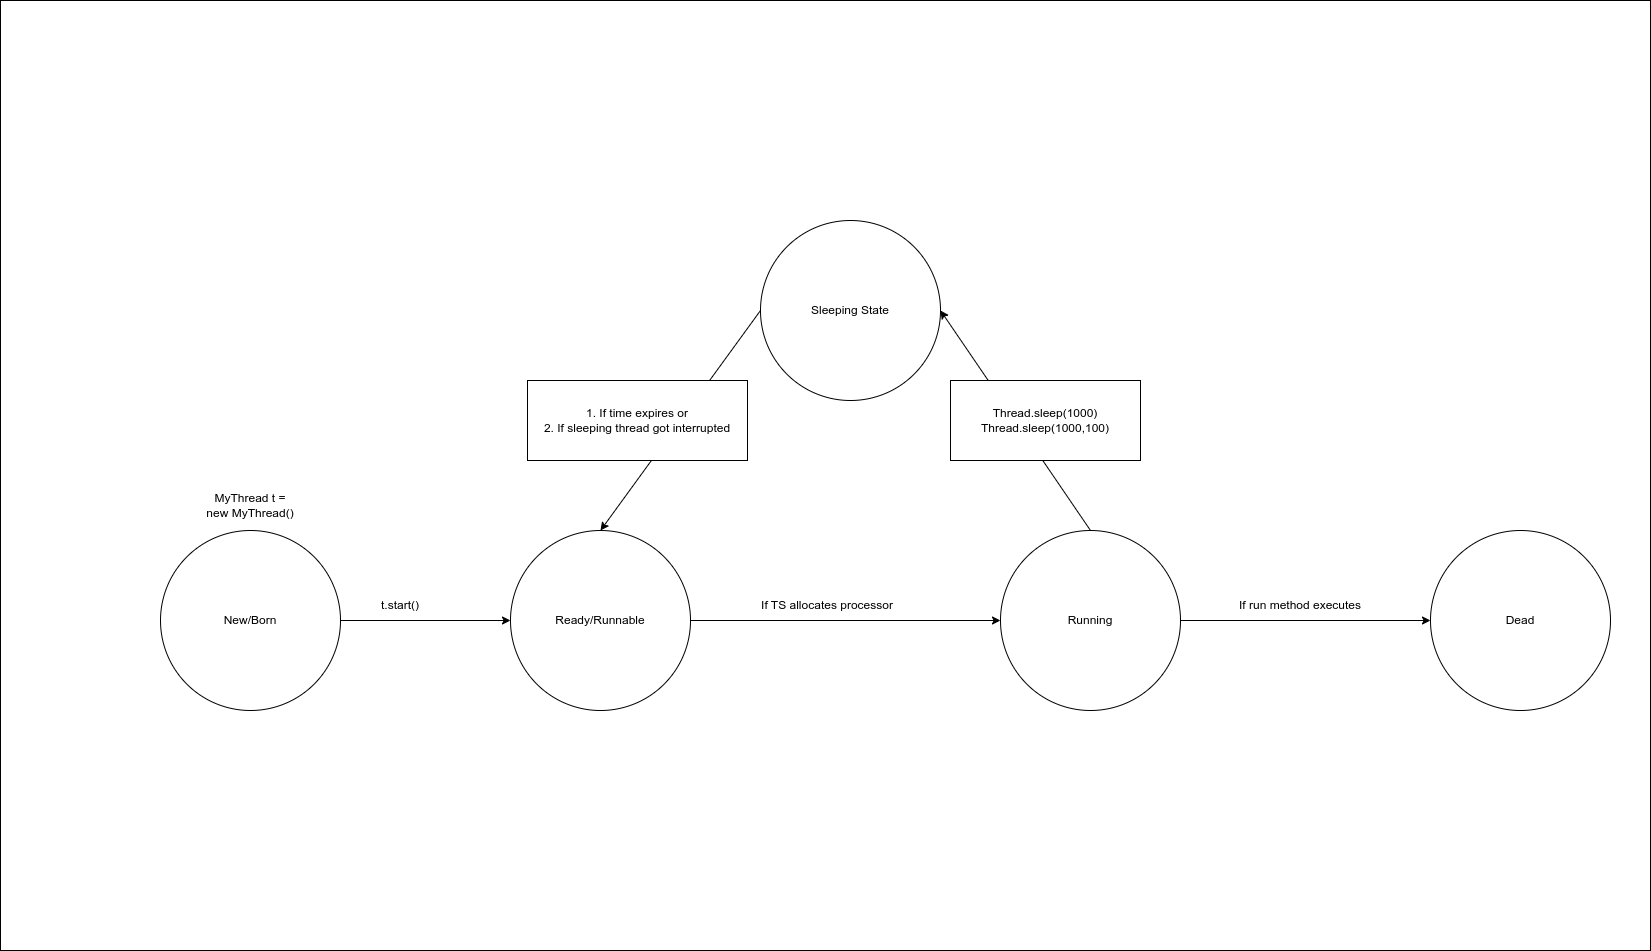

The diagram above was exported from draw.io. Its source (the exported page's mxGraphModel, read from the mxfile embedded in the PNG):
<mxGraphModel dx="1364" dy="793" grid="1" gridSize="10" guides="1" tooltips="1" connect="1" arrows="1" fold="1" page="1" pageScale="1" pageWidth="1654" pageHeight="2336" math="0" shadow="0">
  <root>
    <mxCell id="0" />
    <mxCell id="1" parent="0" />
    <mxCell id="Q5tTxD3vIogygXMDy2BK-22" value="" style="rounded=0;whiteSpace=wrap;html=1;" parent="1" vertex="1">
      <mxGeometry y="360" width="1650" height="950" as="geometry" />
    </mxCell>
    <mxCell id="Q5tTxD3vIogygXMDy2BK-27" style="edgeStyle=orthogonalEdgeStyle;rounded=0;orthogonalLoop=1;jettySize=auto;html=1;" parent="1" source="Q5tTxD3vIogygXMDy2BK-24" target="Q5tTxD3vIogygXMDy2BK-26" edge="1">
      <mxGeometry relative="1" as="geometry" />
    </mxCell>
    <mxCell id="Q5tTxD3vIogygXMDy2BK-24" value="New/Born" style="ellipse;whiteSpace=wrap;html=1;aspect=fixed;" parent="1" vertex="1">
      <mxGeometry x="160" y="890" width="180" height="180" as="geometry" />
    </mxCell>
    <mxCell id="Q5tTxD3vIogygXMDy2BK-32" style="edgeStyle=orthogonalEdgeStyle;rounded=0;orthogonalLoop=1;jettySize=auto;html=1;" parent="1" source="Q5tTxD3vIogygXMDy2BK-26" target="Q5tTxD3vIogygXMDy2BK-30" edge="1">
      <mxGeometry relative="1" as="geometry" />
    </mxCell>
    <mxCell id="Q5tTxD3vIogygXMDy2BK-26" value="Ready/Runnable" style="ellipse;whiteSpace=wrap;html=1;aspect=fixed;" parent="1" vertex="1">
      <mxGeometry x="510" y="890" width="180" height="180" as="geometry" />
    </mxCell>
    <mxCell id="Q5tTxD3vIogygXMDy2BK-28" value="t.start()" style="text;html=1;align=center;verticalAlign=middle;whiteSpace=wrap;rounded=0;" parent="1" vertex="1">
      <mxGeometry x="370" y="950" width="60" height="30" as="geometry" />
    </mxCell>
    <mxCell id="Q5tTxD3vIogygXMDy2BK-29" value="MyThread t = new MyThread()" style="text;html=1;align=center;verticalAlign=middle;whiteSpace=wrap;rounded=0;" parent="1" vertex="1">
      <mxGeometry x="205" y="850" width="90" height="30" as="geometry" />
    </mxCell>
    <mxCell id="Q5tTxD3vIogygXMDy2BK-33" style="edgeStyle=orthogonalEdgeStyle;rounded=0;orthogonalLoop=1;jettySize=auto;html=1;" parent="1" source="Q5tTxD3vIogygXMDy2BK-30" target="Q5tTxD3vIogygXMDy2BK-31" edge="1">
      <mxGeometry relative="1" as="geometry" />
    </mxCell>
    <mxCell id="Q5tTxD3vIogygXMDy2BK-30" value="Running" style="ellipse;whiteSpace=wrap;html=1;aspect=fixed;" parent="1" vertex="1">
      <mxGeometry x="1000" y="890" width="180" height="180" as="geometry" />
    </mxCell>
    <mxCell id="Q5tTxD3vIogygXMDy2BK-31" value="Dead" style="ellipse;whiteSpace=wrap;html=1;aspect=fixed;" parent="1" vertex="1">
      <mxGeometry x="1430" y="890" width="180" height="180" as="geometry" />
    </mxCell>
    <mxCell id="Q5tTxD3vIogygXMDy2BK-34" value="If TS allocates processor" style="text;html=1;align=center;verticalAlign=middle;whiteSpace=wrap;rounded=0;" parent="1" vertex="1">
      <mxGeometry x="747" y="950" width="160" height="30" as="geometry" />
    </mxCell>
    <mxCell id="Q5tTxD3vIogygXMDy2BK-35" value="If run method executes" style="text;html=1;align=center;verticalAlign=middle;whiteSpace=wrap;rounded=0;" parent="1" vertex="1">
      <mxGeometry x="1220" y="950" width="160" height="30" as="geometry" />
    </mxCell>
    <mxCell id="Q5tTxD3vIogygXMDy2BK-36" value="Sleeping State" style="ellipse;whiteSpace=wrap;html=1;aspect=fixed;" parent="1" vertex="1">
      <mxGeometry x="760" y="580" width="180" height="180" as="geometry" />
    </mxCell>
    <mxCell id="Q5tTxD3vIogygXMDy2BK-37" value="" style="endArrow=classic;html=1;rounded=0;exitX=0;exitY=0.5;exitDx=0;exitDy=0;entryX=0.5;entryY=0;entryDx=0;entryDy=0;" parent="1" source="Q5tTxD3vIogygXMDy2BK-36" target="Q5tTxD3vIogygXMDy2BK-26" edge="1">
      <mxGeometry width="50" height="50" relative="1" as="geometry">
        <mxPoint x="950" y="980" as="sourcePoint" />
        <mxPoint x="900" y="1030" as="targetPoint" />
      </mxGeometry>
    </mxCell>
    <mxCell id="Q5tTxD3vIogygXMDy2BK-38" value="" style="endArrow=classic;html=1;rounded=0;exitX=0.5;exitY=0;exitDx=0;exitDy=0;entryX=1;entryY=0.5;entryDx=0;entryDy=0;" parent="1" source="Q5tTxD3vIogygXMDy2BK-30" target="Q5tTxD3vIogygXMDy2BK-36" edge="1">
      <mxGeometry width="50" height="50" relative="1" as="geometry">
        <mxPoint x="747" y="590" as="sourcePoint" />
        <mxPoint x="610" y="900" as="targetPoint" />
      </mxGeometry>
    </mxCell>
    <mxCell id="Q5tTxD3vIogygXMDy2BK-39" value="Thread.sleep(1000)&lt;div&gt;Thread.sleep(1000,100)&lt;br&gt;&lt;/div&gt;" style="rounded=0;whiteSpace=wrap;html=1;" parent="1" vertex="1">
      <mxGeometry x="950" y="740" width="190" height="80" as="geometry" />
    </mxCell>
    <mxCell id="Q5tTxD3vIogygXMDy2BK-40" value="&lt;div&gt;1. If time expires or&lt;/div&gt;&lt;div&gt;2. If sleeping thread got interrupted&lt;/div&gt;" style="rounded=0;whiteSpace=wrap;html=1;" parent="1" vertex="1">
      <mxGeometry x="527" y="740" width="220" height="80" as="geometry" />
    </mxCell>
  </root>
</mxGraphModel>